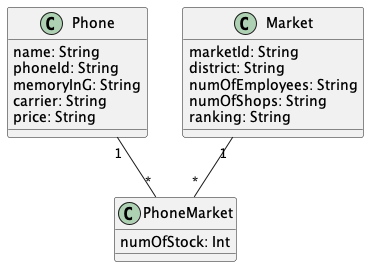

The diagram above was rendered by PlantUML. Its source (embedded in the PNG):
@startuml "PhoneMarket"


class Phone{
  name: String
  phoneId: String
  memoryInG: String
  carrier: String
  price: String
}

class Market{
  marketId: String
  district: String
  numOfEmployees: String
  numOfShops: String
  ranking: String
}

class PhoneMarket{
  numOfStock: Int
}



Phone "1" -- "*" PhoneMarket

Market "1" -- "*" PhoneMarket


@enduml